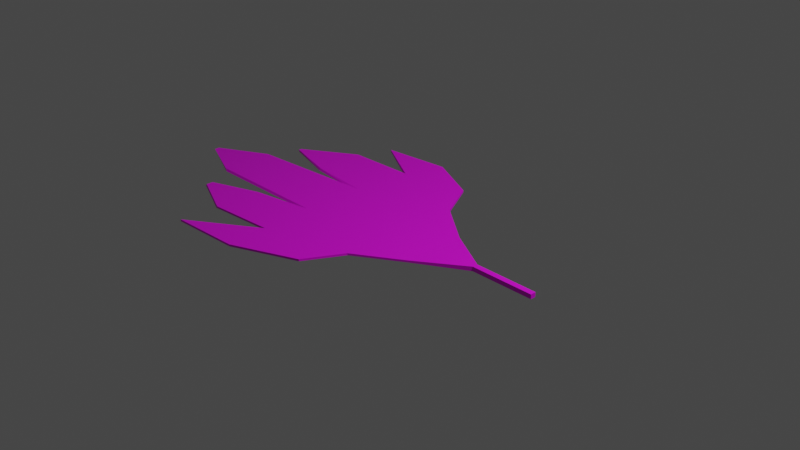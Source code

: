# Source: LeafYellow.blend  (saved by Blender 3.6.13; exported with 4.5.12 LTS)
import bpy
from mathutils import Matrix  # noqa: F401  (used for matrix-valued properties, if any)

bpy.ops.wm.read_factory_settings(use_empty=True)
scene = bpy.context.scene
scene.name = 'Scene'

# ---- collections
col_collection = bpy.data.collections.new('Collection'); scene.collection.children.link(col_collection)

# ---- images (referenced by path relative to the original .blend; pixels are not part of the script)
import os
ASSET_DIR = os.environ.get("B2B_ASSET_DIR", "")  # directory of the original .blend (textures are referenced by path, not embedded)
HERE = os.path.dirname(os.path.abspath(__file__))  # packed textures are extracted next to this script under _unpacked/

def load_image(name, relpath, width, height, colorspace="sRGB"):
    """Load a texture the original file referenced (path relative to the .blend, or extracted next to this script)."""
    p = next((c for c in (os.path.join(HERE, relpath), os.path.join(ASSET_DIR, relpath)) if relpath and os.path.exists(c)), "")
    if p:
        img = bpy.data.images.load(p, check_existing=True)
        img.name = name
    else:  # same state as the original file: an image datablock whose file is absent (Cycles renders it pink)
        img = bpy.data.images.new(name, width, height)
        img.source = "FILE"
        img.filepath = "//" + (relpath or name)
    img.colorspace_settings.name = colorspace
    return img
img_cube_base_color = load_image('Cube Base Color', '', 1024, 1024, 'sRGB')

# ---- materials (node trees are filled in below, after node groups)
mat_material_001 = bpy.data.materials.new('Material.001')
mat_material_001.use_transparent_shadow = False

# ---- material node trees
mat_material_001.use_nodes = True; mat_material_001.node_tree.nodes.clear()
_N = mat_material_001.node_tree.nodes; _L = mat_material_001.node_tree.links
n0 = _N.new('ShaderNodeBsdfPrincipled'); n0.name = 'Principled BSDF'; n0.location = (10, 300)
n0.distribution = 'GGX'
n0.subsurface_method = 'RANDOM_WALK_SKIN'
n0.inputs[3].default_value = 1.45
n0.inputs[27].default_value = (0.0, 0.0, 0.0, 1.0)
n0.inputs[28].default_value = 1.0
n1 = _N.new('ShaderNodeOutputMaterial'); n1.name = 'Material Output'; n1.location = (300, 300)
n2 = _N.new('ShaderNodeTexImage'); n2.name = 'Image Texture'; n2.location = (-280, 280)
n2.image = img_cube_base_color
_L.new(n0.outputs[0], n1.inputs[0])
_L.new(n2.outputs[0], n0.inputs[0])
n1.is_active_output = True

# ---- world
world_world = bpy.data.worlds.new('World'); scene.world = world_world
world_world.use_nodes = True; world_world.node_tree.nodes.clear()
_N = world_world.node_tree.nodes; _L = world_world.node_tree.links
n0 = _N.new('ShaderNodeOutputWorld'); n0.name = 'World Output'; n0.location = (300, 300)
n1 = _N.new('ShaderNodeBackground'); n1.name = 'Background'; n1.location = (10, 300)
n1.inputs[0].default_value = (0.05088, 0.05088, 0.05088, 1.0)
_L.new(n1.outputs[0], n0.inputs[0])
n0.is_active_output = True
world_world.color = (0.05088, 0.05088, 0.05088)
world_world.use_sun_shadow = False
world_world.sun_shadow_jitter_overblur = 0.0

# ---- cameras
cam_camera = bpy.data.cameras.new('Camera')
cam_camera.clip_end = 100.0
cam_camera.ortho_scale = 7.314

# ---- lights
light_light = bpy.data.lights.new('Light', 'POINT')
light_light.transmission_factor = 0.0
light_light.energy = 1000.0
light_light.shadow_soft_size = 0.1
light_light.shadow_maximum_resolution = 0.006
light_light.use_absolute_resolution = True

# ---- meshes
me_cube_001 = bpy.data.meshes.new('Cube.001')
me_cube_001.from_pydata([(-0.9377, -0.9913, -1.0), (-0.9377, -0.9913, -0.8208), (-0.9496, 0.9797, -1.0), (-0.953, 0.9952, -0.8208), (0.04815, -0.7381, -1.0), (0.04815, -0.7381, -0.8208), (0.05853, 0.6751, -1.0), (0.05853, 0.6751, -0.8208), (-1.0, -0.4066, -1.0), (-1.0, -0.3894, -0.8208), (0.566, -0.4066, -1.0), (0.566, -0.4066, -0.8208), (-1.0, 0.3298, -0.8208), (0.566, 0.2967, -1.0), (-1.0, 0.2967, -1.0), (0.566, 0.2967, -0.8208), (-0.1904, 1.142, -1.0), (-0.1904, 1.142, -0.8208), (-0.1798, -1.16, -1.0), (-0.1798, -1.16, -0.8208), (-0.2236, -0.4066, -0.8208), (-0.2236, -0.4066, -1.0), (-0.2236, 0.2967, -1.0), (-0.2236, 0.2967, -0.8208), (-1.701, -1.502, -1.0), (-1.701, -1.502, -0.8208), (-0.8976, -1.465, -0.8208), (-0.8976, -1.465, -1.0), (-1.575, 1.35, -0.8208), (-1.575, 1.35, -1.0), (-0.7984, 1.433, -1.0), (-0.7984, 1.433, -0.8208), (-1.719, -0.514, -1.0), (-1.719, -1.046, -1.0), (-1.701, -1.046, -0.8208), (-1.701, -0.514, -0.8208), (-2.436, 0.1959, -1.0), (-2.436, -0.4066, -1.0), (-2.472, -0.3894, -0.8208), (-2.472, 0.2131, -0.8208), (-1.734, 0.3964, -0.8208), (-1.734, 0.9719, -0.8208), (-1.734, 0.956, -1.0), (-1.734, 0.3805, -1.0), (-2.327, 0.5611, -0.8208), (-2.327, 0.5942, -0.8208), (-2.327, 0.5942, -1.0), (-2.327, 0.5611, -1.0), (-2.995, -0.09297, -1.0), (-2.995, -0.1497, -1.0), (-3.03, -0.1497, -0.8208), (-3.03, -0.09297, -0.8208), (-2.272, -0.7214, -1.0), (-2.272, -0.8001, -1.0), (-2.253, -0.8001, -0.8208), (-2.253, -0.7214, -0.8208), (1.096, -0.01068, -0.6854), (1.096, -0.07215, -0.6854), (1.096, -0.07215, -1.068), (1.096, -0.01068, -1.068), (1.82, -0.01068, -0.6854), (1.82, -0.07215, -0.6854), (1.82, -0.07215, -1.068), (1.82, -0.01068, -1.068)], [], [(14, 12, 40, 43), (16, 17, 7, 6), (10, 11, 5, 4), (1, 0, 24, 25), (21, 10, 4, 18), (20, 9, 1, 19), (23, 12, 9, 20), (22, 13, 10, 21), (11, 10, 58, 57), (0, 1, 34, 33), (6, 7, 15, 13), (16, 6, 13, 22), (17, 3, 12, 23), (12, 14, 36, 39), (7, 17, 23, 15), (2, 16, 22, 14), (14, 22, 21, 8), (15, 23, 20, 11), (11, 20, 19, 5), (8, 21, 18, 0), (4, 5, 19, 18), (3, 17, 31, 28), (27, 26, 25, 24), (0, 18, 27, 24), (19, 1, 25, 26), (18, 19, 26, 27), (29, 28, 31, 30), (2, 3, 28, 29), (17, 16, 30, 31), (16, 2, 29, 30), (34, 35, 55, 54), (9, 8, 32, 35), (1, 9, 35, 34), (8, 0, 33, 32), (39, 36, 48, 51), (14, 8, 37, 36), (8, 9, 38, 37), (9, 12, 39, 38), (42, 43, 47, 46), (3, 2, 42, 41), (12, 3, 41, 40), (2, 14, 43, 42), (47, 44, 45, 46), (40, 41, 45, 44), (43, 40, 44, 47), (41, 42, 46, 45), (49, 50, 51, 48), (37, 38, 50, 49), (38, 39, 51, 50), (36, 37, 49, 48), (53, 54, 55, 52), (32, 33, 53, 52), (35, 32, 52, 55), (33, 34, 54, 53), (59, 56, 60, 63), (10, 13, 59, 58), (15, 11, 57, 56), (13, 15, 56, 59), (63, 60, 61, 62), (57, 58, 62, 61), (58, 59, 63, 62), (56, 57, 61, 60)])
_uv = me_cube_001.uv_layers.new(name='UVMap')
_uv.uv.foreach_set('vector', [0.08145, 0.7245, 0.05487, 0.7244, 0.05512, 0.6158, 0.08163, 0.616, 0.1879, 0.5969, 0.1614, 0.5969, 0.1614, 0.528, 0.1879, 0.528, 0.5621, 0.7101, 0.5886, 0.7101, 0.5872, 0.786, 0.5608, 0.786, 0.1085, 0.528, 0.1349, 0.5286, 0.1349, 0.6473, 0.1085, 0.6467, 0.173, 0.2695, 0.0924, 0.3537, 0.1099, 0.2646, 0.0882, 0.1972, 0.6751, 0.2564, 0.7573, 0.3364, 0.6874, 0.3922, 0.5912, 0.3298, 0.7491, 0.1836, 0.833, 0.2619, 0.7573, 0.3364, 0.6751, 0.2564, 0.2481, 0.3413, 0.1675, 0.4256, 0.0924, 0.3537, 0.173, 0.2695, 0.5886, 0.7101, 0.5621, 0.7101, 0.5534, 0.6323, 0.61, 0.6323, 0.05419, 0.7253, 0.02774, 0.7252, 0.0284, 0.6126, 0.05487, 0.61, 0.6245, 0.5255, 0.6509, 0.5254, 0.6485, 0.5954, 0.6221, 0.5955, 0.3349, 0.4312, 0.2597, 0.41, 0.1675, 0.4256, 0.2481, 0.3413, 0.8347, 0.09255, 0.8982, 0.1881, 0.833, 0.2619, 0.7491, 0.1836, 0.4996, 0.5254, 0.5262, 0.5259, 0.5251, 0.7386, 0.4985, 0.7435, 0.7598, 0.1147, 0.8347, 0.09255, 0.7491, 0.1836, 0.6674, 0.1004, 0.3951, 0.3336, 0.3349, 0.4312, 0.2481, 0.3413, 0.3274, 0.2584, 0.3274, 0.2584, 0.2481, 0.3413, 0.173, 0.2695, 0.2523, 0.1866, 0.6674, 0.1004, 0.7491, 0.1836, 0.6751, 0.2564, 0.5933, 0.1733, 0.5933, 0.1733, 0.6751, 0.2564, 0.5912, 0.3298, 0.612, 0.2621, 0.2523, 0.1866, 0.173, 0.2695, 0.0882, 0.1972, 0.1836, 0.1336, 0.2143, 0.5903, 0.1879, 0.5903, 0.1879, 0.528, 0.2143, 0.528, 0.8982, 0.1881, 0.8347, 0.09255, 0.9283, 0.1264, 1.0, 0.2168, 0.6665, 0.6311, 0.693, 0.631, 0.6935, 0.7496, 0.6671, 0.7497, 0.1836, 0.1336, 0.0882, 0.1972, 0.1289, 0.08944, 0.2071, 1.961e-09, 0.5912, 0.3298, 0.6874, 0.3922, 0.7127, 0.5254, 0.6333, 0.437, 0.6671, 0.5256, 0.6935, 0.5254, 0.693, 0.631, 0.6665, 0.6311, 5.643e-09, 0.5283, 0.02644, 0.528, 0.02774, 0.6433, 0.0013, 0.6436, 0.1614, 0.6213, 0.1349, 0.6204, 0.1349, 0.528, 0.1614, 0.5284, 0.02644, 0.7292, 1.486e-08, 0.7295, 0.0013, 0.6436, 0.02774, 0.6433, 0.3349, 0.4312, 0.3951, 0.3336, 0.4985, 0.3047, 0.4281, 0.396, 0.7607, 0.4782, 0.8167, 0.4231, 0.8521, 0.5028, 0.8438, 0.5109, 0.08194, 0.528, 0.1085, 0.5284, 0.108, 0.6356, 0.08163, 0.6327, 0.6874, 0.3922, 0.7573, 0.3364, 0.8167, 0.4231, 0.7607, 0.4782, 0.2523, 0.1866, 0.1836, 0.1336, 0.2575, 0.04456, 0.3143, 0.09891, 0.4985, 0.7435, 0.5251, 0.7386, 0.5262, 0.8243, 0.4997, 0.8294, 0.3274, 0.2584, 0.2523, 0.1866, 0.399, 0.03334, 0.4633, 0.09487, 0.5527, 0.8257, 0.5262, 0.8256, 0.5269, 0.6082, 0.5534, 0.6136, 0.7573, 0.3364, 0.833, 0.2619, 0.9731, 0.429, 0.9097, 0.4914, 0.4727, 0.2474, 0.4113, 0.1886, 0.4911, 0.1438, 0.4946, 0.1472, 0.6948, 0.5255, 0.7213, 0.5254, 0.7201, 0.6412, 0.6935, 0.6408, 0.833, 0.2619, 0.8982, 0.1881, 0.9767, 0.2728, 0.9161, 0.3324, 0.3951, 0.3336, 0.3274, 0.2584, 0.4113, 0.1886, 0.4727, 0.2474, 0.2434, 0.5545, 0.2434, 0.528, 0.2483, 0.528, 0.2483, 0.5545, 0.9161, 0.3324, 0.9767, 0.2728, 0.9983, 0.3743, 0.9948, 0.3777, 0.08163, 0.616, 0.05512, 0.6158, 0.05487, 0.528, 0.08132, 0.5281, 0.6935, 0.6408, 0.7201, 0.6412, 0.7213, 0.7329, 0.6949, 0.7327, 0.2234, 0.5546, 0.2234, 0.528, 0.2318, 0.528, 0.2318, 0.5546, 0.5534, 0.6136, 0.5269, 0.6082, 0.5262, 0.5254, 0.5527, 0.5307, 0.9097, 0.4914, 0.9731, 0.429, 0.9987, 0.5195, 0.9927, 0.5254, 0.4633, 0.09487, 0.399, 0.03334, 0.4835, 1.32e-08, 0.4895, 0.005789, 0.2318, 0.5544, 0.2318, 0.528, 0.2434, 0.528, 0.2434, 0.5544, 0.3143, 0.09891, 0.2575, 0.04456, 0.3402, 0.01075, 0.3486, 0.01879, 0.08163, 0.6327, 0.108, 0.6356, 0.1085, 0.7194, 0.08208, 0.7166, 0.05487, 0.61, 0.0284, 0.6126, 0.02774, 0.5306, 0.0542, 0.528, 0.61, 0.6698, 0.6665, 0.6696, 0.6665, 0.7762, 0.61, 0.7764, 0.0924, 0.3537, 0.1675, 0.4256, 0.08047, 0.4508, 0.07391, 0.4445, 0.6674, 0.1004, 0.5933, 0.1733, 0.5734, 0.08258, 0.5799, 0.07622, 0.6221, 0.5955, 0.6485, 0.5954, 0.6665, 0.6696, 0.61, 0.6698, 0.2143, 0.5846, 0.2143, 0.528, 0.2234, 0.528, 0.2234, 0.5846, 0.61, 0.6323, 0.5534, 0.6323, 0.5535, 0.5254, 0.61, 0.5254, 0.07391, 0.4445, 0.08047, 0.4508, 0.00656, 0.528, -4.546e-10, 0.5217, 0.5799, 0.07622, 0.5734, 0.08258, 0.4985, 0.006366, 0.505, -2.715e-08])
me_cube_001.materials.append(mat_material_001)
me_cube_001.update()

# ---- objects
ob_light = bpy.data.objects.new('Light', light_light)
ob_camera = bpy.data.objects.new('Camera', cam_camera)
ob_cube = bpy.data.objects.new('Cube', me_cube_001)

# ---- transforms, parenting, visibility, modifiers, constraints
ob_light.location = (4.076, 1.005, 5.904)
ob_light.rotation_euler = (0.6503, 0.05522, 1.866)
ob_light.lock_rotations_4d = False
ob_light.empty_display_type = 'ARROWS'
ob_light.color = (0.0, 0.0, 0.0, 0.0)
ob_light.lineart.crease_threshold = 0.0
ob_camera.location = (7.359, -6.926, 4.958)
ob_camera.rotation_euler = (1.109, 0.0, 0.8149)
ob_camera.lock_rotations_4d = False
ob_camera.empty_display_type = 'ARROWS'
ob_camera.color = (0.0, 0.0, 0.0, 0.0)
ob_camera.display_type = 'WIRE'
ob_camera.lineart.crease_threshold = 0.0
ob_cube.location = (0.0, 0.0, 0.0)
ob_cube.scale = (1.0, 1.0, 0.1323)

# ---- collection membership
col_collection.objects.link(ob_light)
col_collection.objects.link(ob_camera)
col_collection.objects.link(ob_cube)

# ---- scene / render settings (as saved in the file)
scene.camera = ob_camera
scene.frame_start = 1; scene.frame_end = 250; scene.frame_set(1)
scene.render.engine = 'BLENDER_EEVEE_NEXT'
scene.cycles.sampling_pattern = 'TABULATED_SOBOL'
scene.view_settings.view_transform = 'Filmic'
bpy.context.view_layer.update()
